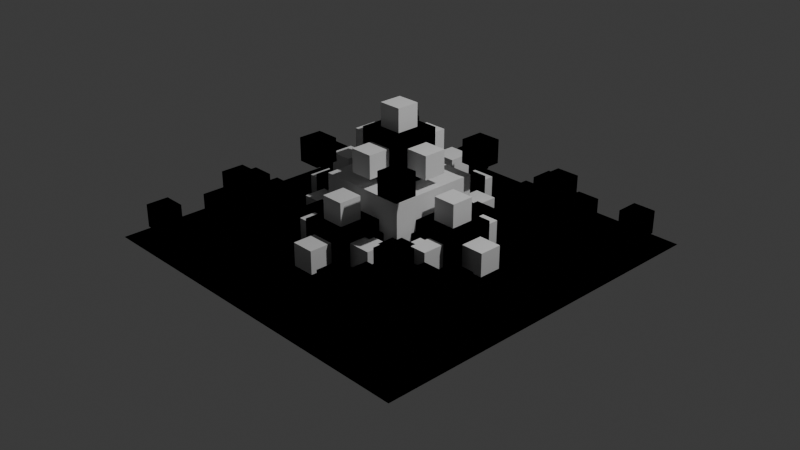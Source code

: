 # Source: koch_surface_2.blend  (saved by Blender 4.5.91; exported with 4.5.12 LTS)
import bpy
from mathutils import Matrix  # noqa: F401  (used for matrix-valued properties, if any)

bpy.ops.wm.read_factory_settings(use_empty=True)
scene = bpy.context.scene
scene.name = 'Scene'

# ---- collections
col_collection = bpy.data.collections.new('Collection'); scene.collection.children.link(col_collection)

# ---- materials (node trees are filled in below, after node groups)
mat_material = bpy.data.materials.new('Material')
mat_material.alpha_threshold = 0.0
mat_material.roughness = 0.5
mat_material.line_color = (0.0, 0.0, 0.0, 1.0)

# ---- node groups
ng_quadratic_koch_surface = bpy.data.node_groups.new('Quadratic Koch Surface', 'GeometryNodeTree')
_s = ng_quadratic_koch_surface.interface.new_socket(name='Geometry', in_out='OUTPUT', socket_type='NodeSocketGeometry')
_s = ng_quadratic_koch_surface.interface.new_socket(name='Geometry', in_out='INPUT', socket_type='NodeSocketGeometry')
_s = ng_quadratic_koch_surface.interface.new_socket(name='Iterations', in_out='INPUT', socket_type='NodeSocketInt')
_s.min_value = 0
_s.max_value = 4
ng_quadratic_koch_surface.is_modifier = True
_N = ng_quadratic_koch_surface.nodes; _L = ng_quadratic_koch_surface.links
n0 = _N.new('NodeGroupInput'); n0.name = 'Group Input'; n0.location = (-1409, 64)
n1 = _N.new('NodeGroupOutput'); n1.name = 'Group Output'; n1.location = (2206, 300)
n2 = _N.new('GeometryNodeInstanceOnPoints'); n2.name = 'Instance on Points'; n2.location = (208, 430)
n2.inputs[6].default_value = (0.5, 0.5, 0.5)
n3 = _N.new('GeometryNodeJoinGeometry'); n3.name = 'Join Geometry'; n3.location = (485, 380)
n4 = _N.new('GeometryNodeTransform'); n4.name = 'Transform Geometry'; n4.location = (-453, 598)
n4.inputs[3].default_value = (0.75, 0.75, 0.75)
n5 = _N.new('GeometryNodeRepeatInput'); n5.name = 'Repeat Input'; n5.location = (-296, 215)
n6 = _N.new('GeometryNodeRepeatOutput'); n6.name = 'Repeat Output'; n6.location = (661, 353)
n7 = _N.new('GeometryNodeRealizeInstances'); n7.name = 'Realize Instances'; n7.location = (954, 319)
n8 = _N.new('GeometryNodeMeshCube'); n8.name = 'Cube.001'; n8.location = (-1177, -83)
n8.inputs[0].default_value = (3.0, 3.0, 0.0)
n9 = _N.new('GeometryNodeJoinGeometry'); n9.name = 'Join Geometry.001'; n9.location = (-875, 332)
n10 = _N.new('ShaderNodeMath'); n10.name = 'Math'; n10.location = (1126, -49)
n10.operation = 'LESS_THAN'
n10.inputs[1].default_value = -0.5
n11 = _N.new('GeometryNodeInputPosition'); n11.name = 'Position'; n11.location = (662, 26)
n12 = _N.new('ShaderNodeSeparateXYZ'); n12.name = 'Separate XYZ'; n12.location = (874, 104)
n13 = _N.new('GeometryNodeDeleteGeometry'); n13.name = 'Delete Geometry'; n13.location = (1323, 51)
n14 = _N.new('GeometryNodeTransform'); n14.name = 'Transform Geometry.001'; n14.location = (-739, 131)
n14.inputs[2].default_value = (0.0, 0.0, 3.142)
n14.inputs[3].default_value = (0.75, 0.75, 1.0)
n15 = _N.new('GeometryNodeJoinGeometry'); n15.name = 'Join Geometry.002'; n15.location = (-1, 366)
n16 = _N.new('GeometryNodeMeshCube'); n16.name = 'Cube.002'; n16.location = (-148, -42)
n17 = _N.new('GeometryNodeJoinGeometry'); n17.name = 'Join Geometry.003'; n17.location = (-19, 265)
n18 = _N.new('GeometryNodeMeshCube'); n18.name = 'Cube.003'; n18.location = (1326, 575)
n18.inputs[0].default_value = (4.0, 4.0, 0.0)
n19 = _N.new('GeometryNodeJoinGeometry'); n19.name = 'Join Geometry.004'; n19.location = (1808, 34)
n20 = _N.new('GeometryNodeTransform'); n20.name = 'Transform Geometry.002'; n20.location = (1572, 464)
n20.inputs[1].default_value = (0.0, 0.0, -0.25)
n21 = _N.new('GeometryNodeRealizeInstances'); n21.name = 'Realize Instances.001'; n21.location = (2026, 190)
n5.pair_with_output(n6)
_L.new(n3.outputs[0], n6.inputs[0])
_L.new(n17.outputs[0], n2.inputs[2])
_L.new(n2.outputs[0], n3.inputs[0])
_L.new(n6.outputs[0], n7.inputs[0])
_L.new(n0.outputs[0], n9.inputs[0])
_L.new(n9.outputs[0], n4.inputs[0])
_L.new(n11.outputs[0], n12.inputs[0])
_L.new(n12.outputs[2], n10.inputs[0])
_L.new(n10.outputs[0], n13.inputs[1])
_L.new(n7.outputs[0], n13.inputs[0])
_L.new(n8.outputs[0], n14.inputs[0])
_L.new(n14.outputs[0], n15.inputs[0])
_L.new(n4.outputs[0], n15.inputs[0])
_L.new(n15.outputs[0], n2.inputs[0])
_L.new(n5.outputs[1], n17.inputs[0])
_L.new(n16.outputs[0], n17.inputs[0])
_L.new(n16.outputs[0], n3.inputs[0])
_L.new(n20.outputs[0], n19.inputs[0])
_L.new(n13.outputs[0], n19.inputs[0])
_L.new(n21.outputs[0], n1.inputs[0])
_L.new(n18.outputs[0], n20.inputs[0])
_L.new(n19.outputs[0], n21.inputs[0])
_L.new(n0.outputs[1], n5.inputs[0])
n1.is_active_output = True

# ---- material node trees
mat_material.use_nodes = True; mat_material.node_tree.nodes.clear()
_N = mat_material.node_tree.nodes; _L = mat_material.node_tree.links
n0 = _N.new('ShaderNodeOutputMaterial'); n0.name = 'Material Output'; n0.location = (200, 100)
n1 = _N.new('ShaderNodeBsdfPrincipled'); n1.name = 'Principled BSDF'; n1.location = (-200, 100)
n1.inputs[3].default_value = 1.45
_L.new(n1.outputs[0], n0.inputs[0])
n0.is_active_output = True

# ---- world
world_world = bpy.data.worlds.new('World'); scene.world = world_world
world_world.use_nodes = True; world_world.node_tree.nodes.clear()
_N = world_world.node_tree.nodes; _L = world_world.node_tree.links
n0 = _N.new('ShaderNodeOutputWorld'); n0.name = 'World Output'; n0.location = (200, 100)
n1 = _N.new('ShaderNodeBackground'); n1.name = 'Background'; n1.location = (-200, 100)
n1.inputs[0].default_value = (0.05088, 0.05088, 0.05088, 1.0)
_L.new(n1.outputs[0], n0.inputs[0])
n0.is_active_output = True
world_world.color = (0.05088, 0.05088, 0.05088)
world_world.sun_shadow_jitter_overblur = 0.0

# ---- cameras
cam_camera = bpy.data.cameras.new('Camera')
cam_camera.clip_end = 100.0
cam_camera.ortho_scale = 7.314

# ---- lights
light_light = bpy.data.lights.new('Light', 'POINT')
light_light.energy = 1000.0
light_light.shadow_soft_size = 0.1

# ---- meshes
me_cube = bpy.data.meshes.new('Cube')
me_cube.from_pydata([(0.0, 0.0, 1.0), (0.0, 0.0, -1.0), (1.0, 0.0, 0.0), (-1.0, 0.0, 0.0), (0.0, 1.0, 0.0), (0.0, -1.0, 0.0)], [], [(5, 0, 3), (4, 0, 2), (1, 4, 2), (1, 5, 3), (1, 2, 5), (1, 3, 4), (3, 0, 4), (2, 0, 5)])
_uv = me_cube.uv_layers.new(name='UVMap')
_uv.uv.foreach_set('vector', [0.5, 0.875, 0.625, 1.0, 0.5, 1.0, 0.5, 0.375, 0.625, 0.5, 0.5, 0.5, 0.375, 0.375, 0.5, 0.375, 0.5, 0.5, 0.375, 0.875, 0.5, 0.875, 0.5, 1.0, 0.375, 0.75, 0.5, 0.75, 0.5, 0.875, 0.375, 0.25, 0.5, 0.25, 0.5, 0.375, 0.5, 0.25, 0.625, 0.375, 0.5, 0.375, 0.5, 0.75, 0.625, 0.875, 0.5, 0.875])
me_cube.materials.append(mat_material)
me_cube.use_mirror_vertex_groups = False
me_cube.update()

# ---- objects
ob_cube = bpy.data.objects.new('Cube', me_cube)
ob_light = bpy.data.objects.new('Light', light_light)
ob_camera = bpy.data.objects.new('Camera', cam_camera)

# ---- transforms, parenting, visibility, modifiers, constraints
ob_cube.location = (0.0, 0.0, 0.0)
ob_cube.lock_rotations_4d = False
ob_cube.empty_display_type = 'ARROWS'
ob_cube.lineart.crease_threshold = 0.0
_m = ob_cube.modifiers.new('GeometryNodes', 'NODES')
_m.node_group = ng_quadratic_koch_surface
_gi = [s.identifier for s in ng_quadratic_koch_surface.interface.items_tree if s.item_type == 'SOCKET' and s.in_out == 'INPUT']
_m[_gi[1]] = 2  # Iterations
ob_light.location = (4.076, 1.005, 5.904)
ob_light.rotation_euler = (0.6503, 0.05522, 1.866)
ob_light.lock_rotations_4d = False
ob_light.empty_display_type = 'ARROWS'
ob_light.color = (0.0, 0.0, 0.0, 0.0)
ob_light.lineart.crease_threshold = 0.0
ob_camera.location = (7.359, -6.926, 4.958)
ob_camera.rotation_euler = (1.109, 0.0, 0.8149)
ob_camera.lock_rotations_4d = False
ob_camera.empty_display_type = 'ARROWS'
ob_camera.color = (0.0, 0.0, 0.0, 0.0)
ob_camera.display_type = 'WIRE'
ob_camera.lineart.crease_threshold = 0.0

# ---- collection membership
col_collection.objects.link(ob_cube)
col_collection.objects.link(ob_light)
col_collection.objects.link(ob_camera)

# ---- scene / render settings (as saved in the file)
scene.camera = ob_camera
scene.frame_start = 1; scene.frame_end = 250; scene.frame_set(1)
scene.render.engine = 'BLENDER_EEVEE_NEXT'
bpy.context.view_layer.update()
